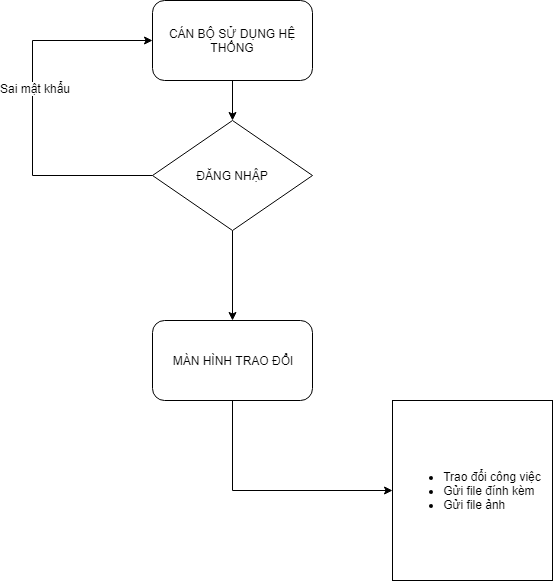

The diagram above was exported from draw.io. Its source (the exported page's mxGraphModel, read from the mxfile embedded in the PNG):
<mxGraphModel dx="1106" dy="541" grid="1" gridSize="10" guides="1" tooltips="1" connect="1" arrows="1" fold="1" page="1" pageScale="1" pageWidth="827" pageHeight="1169" background="#ffffff" math="0" shadow="0">
  <root>
    <mxCell id="0" />
    <mxCell id="1" parent="0" />
    <mxCell id="33" style="edgeStyle=orthogonalEdgeStyle;rounded=0;html=1;exitX=0.5;exitY=1;entryX=0.5;entryY=0;jettySize=auto;orthogonalLoop=1;" edge="1" parent="1" source="29" target="30">
      <mxGeometry relative="1" as="geometry" />
    </mxCell>
    <mxCell id="29" value="CÁN BỘ SỬ DỤNG HỆ THỐNG" style="rounded=1;whiteSpace=wrap;html=1;" vertex="1" parent="1">
      <mxGeometry x="280" y="40" width="160" height="80" as="geometry" />
    </mxCell>
    <mxCell id="35" style="edgeStyle=orthogonalEdgeStyle;rounded=0;html=1;exitX=0;exitY=0.5;entryX=0;entryY=0.5;jettySize=auto;orthogonalLoop=1;" edge="1" parent="1" source="30" target="29">
      <mxGeometry relative="1" as="geometry">
        <Array as="points">
          <mxPoint x="160" y="215" />
          <mxPoint x="160" y="80" />
        </Array>
      </mxGeometry>
    </mxCell>
    <mxCell id="40" value="Sai mật khẩu&lt;br&gt;" style="text;html=1;resizable=0;points=[];align=center;verticalAlign=middle;labelBackgroundColor=#ffffff;" vertex="1" connectable="0" parent="35">
      <mxGeometry x="0.1093" y="-2" relative="1" as="geometry">
        <mxPoint as="offset" />
      </mxGeometry>
    </mxCell>
    <mxCell id="63" style="edgeStyle=orthogonalEdgeStyle;rounded=0;html=1;entryX=0.5;entryY=0;jettySize=auto;orthogonalLoop=1;" edge="1" parent="1" source="30" target="58">
      <mxGeometry relative="1" as="geometry" />
    </mxCell>
    <mxCell id="30" value="ĐĂNG NHẬP" style="rhombus;whiteSpace=wrap;html=1;" vertex="1" parent="1">
      <mxGeometry x="280" y="160" width="160" height="110" as="geometry" />
    </mxCell>
    <mxCell id="62" style="edgeStyle=orthogonalEdgeStyle;rounded=0;html=1;entryX=0;entryY=0.5;jettySize=auto;orthogonalLoop=1;" edge="1" parent="1" source="58" target="59">
      <mxGeometry relative="1" as="geometry">
        <Array as="points">
          <mxPoint x="360" y="530" />
        </Array>
      </mxGeometry>
    </mxCell>
    <mxCell id="58" value="MÀN HÌNH TRAO ĐỔI" style="rounded=1;whiteSpace=wrap;html=1;" vertex="1" parent="1">
      <mxGeometry x="280" y="360" width="160" height="80" as="geometry" />
    </mxCell>
    <mxCell id="59" value="&lt;ul&gt;&lt;li style=&quot;text-align: left&quot;&gt;Trao đổi công việc&lt;/li&gt;&lt;li style=&quot;text-align: left&quot;&gt;Gửi file đính kèm&lt;/li&gt;&lt;li style=&quot;text-align: left&quot;&gt;Gửi file ảnh&lt;/li&gt;&lt;/ul&gt;&lt;div style=&quot;text-align: left&quot;&gt;&lt;/div&gt;" style="rounded=0;whiteSpace=wrap;html=1;" vertex="1" parent="1">
      <mxGeometry x="520" y="440" width="160" height="180" as="geometry" />
    </mxCell>
  </root>
</mxGraphModel>